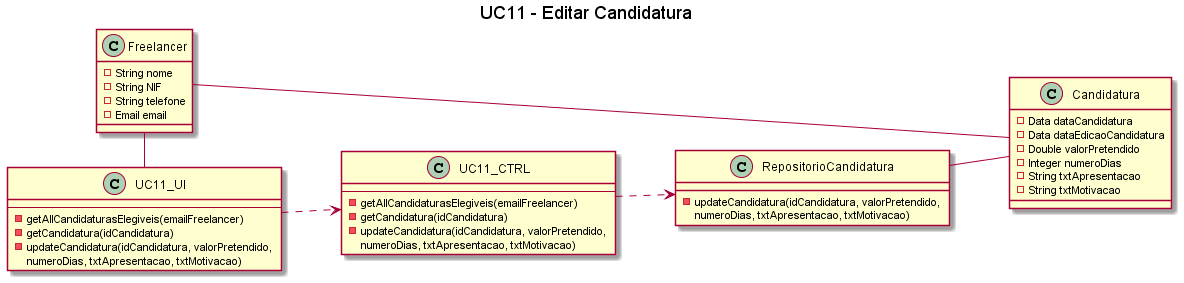

The diagram above was rendered by PlantUML. Its source (embedded in the PNG):
@startuml
left to right direction

title UC11 - Editar Candidatura

class Freelancer {
    -String nome 
    -String NIF
    -String telefone
    -Email email
}

class Candidatura {
    -Data dataCandidatura
    -Data dataEdicaoCandidatura
    -Double valorPretendido
    -Integer numeroDias
    -String txtApresentacao
    -String txtMotivacao
}

class UC11_UI{
    --
    -getAllCandidaturasElegiveis(emailFreelancer)
    -getCandidatura(idCandidatura)
    -updateCandidatura(idCandidatura, valorPretendido, \nnumeroDias, txtApresentacao, txtMotivacao)    
}

class UC11_CTRL{
    --
    -getAllCandidaturasElegiveis(emailFreelancer)
    -getCandidatura(idCandidatura)
    -updateCandidatura(idCandidatura, valorPretendido, \nnumeroDias, txtApresentacao, txtMotivacao)   
}

class RepositorioCandidatura {
    -updateCandidatura(idCandidatura, valorPretendido, \nnumeroDias, txtApresentacao, txtMotivacao)
}

UC11_UI ..> UC11_CTRL
UC11_CTRL ..> RepositorioCandidatura
RepositorioCandidatura -- Candidatura
Freelancer - UC11_UI
Freelancer - Candidatura
@enduml